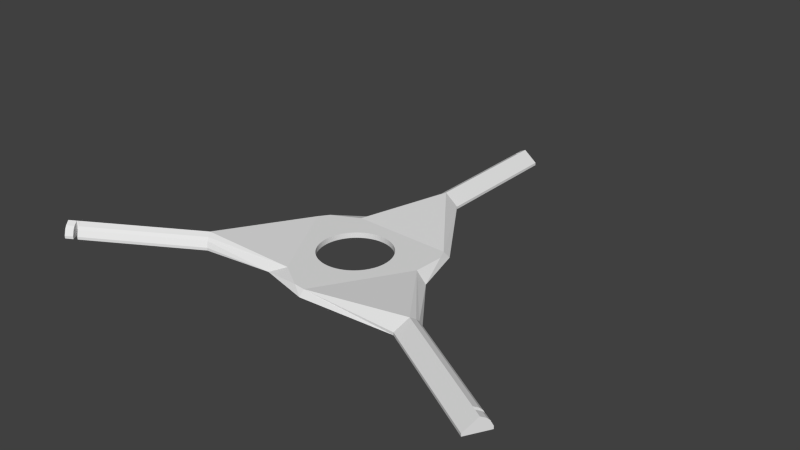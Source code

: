 # Source: propeller-attachment.blend  (saved by Blender 2.72.0; exported with 4.5.12 LTS)
import bpy
from mathutils import Matrix  # noqa: F401  (used for matrix-valued properties, if any)

bpy.ops.wm.read_factory_settings(use_empty=True)
scene = bpy.context.scene
scene.name = 'Scene'

# ---- collections
col_collection_1 = bpy.data.collections.new('Collection 1'); scene.collection.children.link(col_collection_1)

# ---- world
world_world = bpy.data.worlds.new('World'); scene.world = world_world
world_world.color = (0.05088, 0.05088, 0.05088)
world_world.use_sun_shadow = False
world_world.sun_shadow_jitter_overblur = 0.0
world_world.cycles.sampling_method = 'MANUAL'
world_world.cycles.sample_map_resolution = 256

# ---- meshes
me_plane = bpy.data.meshes.new('Plane')
me_plane.from_pydata([(13.43, -25.31, 1.907e-06), (13.83, -24.56, 1.907e-06), (14.19, -23.79, 1.907e-06), (14.49, -22.99, 1.907e-06), (14.73, -22.18, 1.907e-06), (14.93, -21.35, 1.907e-06), (15.06, -20.51, 1.907e-06), (15.15, -19.66, 1.907e-06), (15.17, -18.81, 1.907e-06), (15.15, -17.96, 1.907e-06), (15.06, -17.11, 1.907e-06), (14.93, -16.28, 1.907e-06), (14.73, -15.45, 1.907e-06), (14.49, -14.63, 1.907e-06), (14.19, -13.84, 1.907e-06), (13.83, -13.06, 1.907e-06), (13.43, -12.31, 1.907e-06), (12.98, -11.59, 1.907e-06), (12.49, -10.9, 1.907e-06), (11.95, -10.24, 1.907e-06), (11.37, -9.619, 1.907e-06), (10.75, -9.038, 1.907e-06), (10.09, -8.498, 1.907e-06), (9.397, -8.003, 1.907e-06), (8.675, -7.553, 1.907e-06), (7.925, -7.152, 1.907e-06), (7.15, -6.801, 1.907e-06), (6.354, -6.502, 1.907e-06), (5.54, -6.255, 1.907e-06), (4.711, -6.061, 1.907e-06), (3.872, -5.923, 1.907e-06), (3.025, -5.84, 1.907e-06), (2.175, -5.812, 1.907e-06), (1.325, -5.839, 1.907e-06), (0.4781, -5.923, 1.907e-06), (-0.3612, -6.061, 1.907e-06), (-1.19, -6.255, 1.907e-06), (-2.004, -6.502, 1.907e-06), (-2.8, -6.801, 1.907e-06), (-3.575, -7.152, 1.907e-06), (-4.325, -7.553, 1.907e-06), (-5.047, -8.003, 1.907e-06), (-5.739, -8.498, 1.907e-06), (-6.397, -9.038, 1.907e-06), (-7.017, -9.619, 1.907e-06), (-7.599, -10.24, 1.907e-06), (-8.139, -10.9, 1.907e-06), (-8.634, -11.59, 1.907e-06), (-9.083, -12.31, 1.907e-06), (-9.484, -13.06, 1.907e-06), (-9.835, -13.84, 1.907e-06), (-10.14, -14.63, 1.907e-06), (-10.38, -15.45, 1.907e-06), (-10.58, -16.28, 1.907e-06), (-10.71, -17.11, 1.907e-06), (-10.8, -17.96, 1.907e-06), (-10.83, -18.81, 1.907e-06), (-10.8, -19.66, 1.907e-06), (-10.71, -20.51, 1.907e-06), (-10.58, -21.35, 1.907e-06), (-10.38, -22.18, 1.907e-06), (-10.14, -22.99, 1.907e-06), (-9.835, -23.79, 1.907e-06), (-9.484, -24.56, 1.907e-06), (-9.083, -25.31, 1.907e-06), (-8.634, -26.03, 1.907e-06), (-8.139, -26.73, 1.907e-06), (-7.599, -27.38, 1.907e-06), (-7.017, -28.0, 1.907e-06), (-6.396, -28.59, 1.907e-06), (-5.739, -29.13, 1.907e-06), (-5.047, -29.62, 1.907e-06), (-4.325, -30.07, 1.907e-06), (-3.575, -30.47, 1.907e-06), (-2.8, -30.82, 1.907e-06), (-2.004, -31.12, 1.907e-06), (-1.19, -31.37, 1.907e-06), (-0.3612, -31.56, 1.907e-06), (0.4782, -31.7, 1.907e-06), (1.325, -31.78, 1.907e-06), (2.175, -31.81, 1.907e-06), (3.025, -31.78, 1.907e-06), (3.872, -31.7, 1.907e-06), (4.711, -31.56, 1.907e-06), (5.54, -31.37, 1.907e-06), (6.354, -31.12, 1.907e-06), (7.15, -30.82, 1.907e-06), (7.925, -30.47, 1.907e-06), (8.675, -30.07, 1.907e-06), (9.397, -29.62, 1.907e-06), (10.09, -29.13, 1.907e-06), (10.75, -28.59, 1.907e-06), (11.37, -28.0, 1.907e-06), (11.95, -27.38, 1.907e-06), (12.49, -26.73, 1.907e-06), (12.98, -26.03, 1.907e-06), (31.42, -19.15, 1.907e-06), (6.505, 11.69, 1.907e-06), (46.86, 1.791, 1.907e-06), (42.36, 9.585, 1.907e-06), (26.42, -37.81, 1.907e-06), (-12.74, -43.97, 1.907e-06), (-2.325, -67.81, 1.907e-06), (6.675, -67.81, 1.907e-06), (-26.4, -30.31, 1.907e-06), (-12.16, 6.688, 1.907e-06), (-38.01, 9.585, 1.907e-06), (-42.51, 1.791, 1.907e-06), (13.83, -24.56, 2.0), (13.43, -25.31, 2.0), (14.19, -23.79, 2.0), (14.49, -22.99, 2.0), (14.73, -22.18, 2.0), (14.93, -21.35, 2.0), (15.06, -20.51, 2.0), (15.15, -19.66, 2.0), (15.17, -18.81, 2.0), (15.15, -17.96, 2.0), (15.06, -17.11, 2.0), (14.93, -16.28, 2.0), (14.73, -15.45, 2.0), (14.49, -14.63, 2.0), (14.19, -13.84, 2.0), (13.83, -13.06, 2.0), (13.43, -12.31, 2.0), (12.98, -11.59, 2.0), (12.49, -10.9, 2.0), (11.95, -10.24, 2.0), (11.37, -9.619, 2.0), (10.75, -9.038, 2.0), (10.09, -8.498, 2.0), (9.397, -8.003, 2.0), (8.675, -7.553, 2.0), (7.925, -7.152, 2.0), (7.15, -6.801, 2.0), (6.354, -6.502, 2.0), (5.54, -6.255, 2.0), (4.711, -6.061, 2.0), (3.872, -5.923, 2.0), (3.025, -5.84, 2.0), (2.175, -5.812, 2.0), (1.325, -5.839, 2.0), (0.4781, -5.923, 2.0), (-0.3612, -6.061, 2.0), (-1.19, -6.255, 2.0), (-2.004, -6.502, 2.0), (-2.8, -6.801, 2.0), (-3.575, -7.152, 2.0), (-4.325, -7.553, 2.0), (-5.047, -8.003, 2.0), (-5.739, -8.498, 2.0), (-6.397, -9.038, 2.0), (-7.017, -9.619, 2.0), (-7.599, -10.24, 2.0), (-8.139, -10.9, 2.0), (-8.634, -11.59, 2.0), (-9.083, -12.31, 2.0), (-9.484, -13.06, 2.0), (-9.835, -13.84, 2.0), (-10.14, -14.63, 2.0), (-10.38, -15.45, 2.0), (-10.58, -16.28, 2.0), (-10.71, -17.11, 2.0), (-10.8, -17.96, 2.0), (-10.83, -18.81, 2.0), (-10.8, -19.66, 2.0), (-10.71, -20.51, 2.0), (-10.58, -21.35, 2.0), (-10.38, -22.18, 2.0), (-10.14, -22.99, 2.0), (-9.835, -23.79, 2.0), (-9.484, -24.56, 2.0), (-9.083, -25.31, 2.0), (-8.634, -26.03, 2.0), (-8.139, -26.73, 2.0), (-7.599, -27.38, 2.0), (-7.017, -28.0, 2.0), (-6.396, -28.59, 2.0), (-5.739, -29.13, 2.0), (-5.047, -29.62, 2.0), (-4.325, -30.07, 2.0), (-3.575, -30.47, 2.0), (-2.8, -30.82, 2.0), (-2.004, -31.12, 2.0), (-1.19, -31.37, 2.0), (-0.3612, -31.56, 2.0), (0.4782, -31.7, 2.0), (1.325, -31.78, 2.0), (2.175, -31.81, 2.0), (3.025, -31.78, 2.0), (3.872, -31.7, 2.0), (4.711, -31.56, 2.0), (5.54, -31.37, 2.0), (6.354, -31.12, 2.0), (7.15, -30.82, 2.0), (7.925, -30.47, 2.0), (8.675, -30.07, 2.0), (9.397, -29.62, 2.0), (10.09, -29.13, 2.0), (10.75, -28.59, 2.0), (11.37, -28.0, 2.0), (11.95, -27.38, 2.0), (12.49, -26.73, 2.0), (12.98, -26.03, 2.0), (26.42, -32.81, 2.0), (-22.07, -32.81, 2.0), (2.175, 9.188, 2.0), (25.75, -21.65, 2.0), (6.505, 9.688, 2.0), (24.69, -36.81, 2.0), (-12.07, -37.81, 2.0), (-24.67, -29.31, 2.0), (-7.155, 3.028, 2.0), (-81.31, 34.59, 1.907e-06), (-85.81, 26.79, 1.907e-06), (-2.325, -117.8, 1.907e-06), (6.675, -117.8, 1.907e-06), (90.16, 26.79, 1.907e-06), (85.66, 34.59, 1.907e-06), (88.16, 30.26, 5.0), (90.16, 26.79, 1.0), (85.66, 34.59, 1.0), (89.66, 27.66, 3.0), (89.16, 28.52, 4.0), (44.86, 5.255, 5.0), (46.86, 1.791, 1.0), (42.36, 9.585, 1.0), (46.36, 2.657, 3.0), (45.86, 3.523, 4.0), (1.675, -117.8, 5.0), (6.675, -117.8, 1.0), (-2.325, -117.8, 1.0), (-1.325, -117.8, 3.0), (-0.3248, -117.8, 4.0), (-2.325, -67.81, 1.0), (6.675, -67.81, 1.0), (1.675, -67.81, 5.0), (-1.325, -67.81, 3.0), (-0.3248, -67.81, 4.0), (-83.31, 31.12, 5.0), (-81.31, 34.59, 1.0), (-85.81, 26.79, 1.0), (-81.81, 33.72, 3.0), (-82.31, 32.85, 4.0), (-40.01, 6.121, 5.0), (-42.51, 1.791, 1.0), (-38.01, 9.585, 1.0), (-38.51, 8.719, 3.0), (-39.01, 7.853, 4.0), (-78.71, 33.09, 1.907e-06), (-80.71, 29.62, 5.0), (-78.71, 33.09, 1.0), (-79.21, 32.22, 3.0), (-79.71, 31.35, 4.0), (-77.41, 32.34, 1.907e-06), (-79.41, 28.87, 5.0), (-77.41, 32.34, 1.0), (-77.91, 31.47, 3.0), (-78.41, 30.6, 4.0), (-80.71, 29.62, 1.907e-06), (-79.41, 28.87, 1.907e-06), (87.56, 25.29, 1.907e-06), (85.56, 28.76, 5.0), (87.56, 25.29, 1.0), (87.06, 26.16, 3.0), (86.56, 27.02, 4.0), (86.26, 24.54, 1.907e-06), (84.26, 28.01, 5.0), (86.26, 24.54, 1.0), (85.76, 25.41, 3.0), (85.26, 26.27, 4.0), (85.56, 28.76, 1.907e-06), (84.26, 28.01, 1.907e-06), (-2.325, -114.8, 1.907e-06), (1.675, -114.8, 5.0), (-2.325, -114.8, 1.0), (-1.325, -114.8, 3.0), (-0.3248, -114.8, 4.0), (-2.325, -113.3, 1.907e-06), (1.675, -113.3, 5.0), (-2.325, -113.3, 1.0), (-1.325, -113.3, 3.0), (-0.3248, -113.3, 4.0), (1.675, -114.8, 1.907e-06), (1.675, -113.3, 1.907e-06)], [], [(21, 20, 128, 129), (72, 71, 179, 180), (20, 19, 127, 128), (108, 109, 204, 207, 208, 206, 140, 139, 138, 137, 136, 135, 134, 133, 132, 131, 130, 129, 128, 127, 126, 125, 124, 123, 122, 121, 120, 119, 118, 117, 116, 115, 114, 113, 112, 111, 110), (172, 205, 210, 209, 204, 109, 203, 202, 201, 200, 199, 198, 197, 196, 195, 194, 193, 192, 191, 190, 189, 188, 187, 186, 185, 184, 183, 182, 181, 180, 179, 178, 177, 176, 175, 174, 173), (140, 206, 212, 211, 205, 172, 171, 170, 169, 168, 167, 166, 165, 164, 163, 162, 161, 160, 159, 158, 157, 156, 155, 154, 153, 152, 151, 150, 149, 148, 147, 146, 145, 144, 143, 142, 141), (73, 72, 180, 181), (22, 21, 129, 130), (74, 73, 181, 182), (23, 22, 130, 131), (75, 74, 182, 183), (24, 23, 131, 132), (76, 75, 183, 184), (25, 24, 132, 133), (77, 76, 184, 185), (26, 25, 133, 134), (78, 77, 185, 186), (27, 26, 134, 135), (79, 78, 186, 187), (28, 27, 135, 136), (80, 79, 187, 188), (29, 28, 136, 137), (81, 80, 188, 189), (30, 29, 137, 138), (82, 81, 189, 190), (31, 30, 138, 139), (83, 82, 190, 191), (32, 31, 139, 140), (84, 83, 191, 192), (33, 32, 140, 141), (85, 84, 192, 193), (34, 33, 141, 142), (86, 85, 193, 194), (35, 34, 142, 143), (87, 86, 194, 195), (36, 35, 143, 144), (88, 87, 195, 196), (37, 36, 144, 145), (89, 88, 196, 197), (38, 37, 145, 146), (90, 89, 197, 198), (39, 38, 146, 147), (91, 90, 198, 199), (40, 39, 147, 148), (92, 91, 199, 200), (41, 40, 148, 149), (93, 92, 200, 201), (42, 41, 149, 150), (94, 93, 201, 202), (43, 42, 150, 151), (95, 94, 202, 203), (44, 43, 151, 152), (0, 95, 203, 109), (45, 44, 152, 153), (46, 45, 153, 154), (47, 46, 154, 155), (48, 47, 155, 156), (49, 48, 156, 157), (50, 49, 157, 158), (51, 50, 158, 159), (52, 51, 159, 160), (1, 0, 109, 108), (204, 96, 207), (53, 52, 160, 161), (2, 1, 108, 110), (105, 206, 97), (54, 53, 161, 162), (3, 2, 110, 111), (55, 54, 162, 163), (4, 3, 111, 112), (105, 106, 246), (56, 55, 163, 164), (5, 4, 112, 113), (205, 101, 210), (57, 56, 164, 165), (6, 5, 113, 114), (58, 57, 165, 166), (7, 6, 114, 115), (59, 58, 166, 167), (8, 7, 115, 116), (60, 59, 167, 168), (9, 8, 116, 117), (61, 60, 168, 169), (10, 9, 117, 118), (62, 61, 169, 170), (11, 10, 118, 119), (63, 62, 170, 171), (12, 11, 119, 120), (64, 63, 171, 172), (13, 12, 120, 121), (104, 101, 205), (65, 64, 172, 173), (14, 13, 121, 122), (66, 65, 173, 174), (15, 14, 122, 123), (67, 66, 174, 175), (16, 15, 123, 124), (68, 67, 175, 176), (17, 16, 124, 125), (69, 68, 176, 177), (18, 17, 125, 126), (70, 69, 177, 178), (19, 18, 126, 127), (71, 70, 178, 179), (236, 210, 238), (209, 236, 235), (99, 226, 221, 218), (99, 97, 208, 226), (207, 228, 224), (248, 212, 247), (101, 237, 210), (101, 102, 234), (270, 269, 268, 266, 272, 267), (222, 264, 263, 220), (223, 222, 220, 217, 218, 221, 219), (243, 242, 240, 213, 214, 241, 239), (233, 232, 231, 215, 216, 230, 229), (265, 262, 271, 261, 263, 264), (262, 267, 272, 271), (208, 207, 224), (100, 209, 235, 103), (237, 238, 210), (236, 209, 210), (206, 105, 212), (244, 245, 211), (258, 257, 256, 254, 260, 255), (104, 211, 245, 107), (244, 211, 212), (212, 248, 244), (207, 227, 228), (220, 263, 261, 217), (97, 32, 33, 34, 35, 36, 37, 38, 39, 40, 41, 42, 43, 44, 45, 46, 47, 48, 49, 50, 51, 52, 53, 54, 55, 56, 57, 58, 59, 60, 61, 62, 63, 64, 104, 107, 214, 213, 249, 259, 260, 254, 106, 105), (98, 225, 96), (96, 225, 227), (226, 208, 224), (246, 247, 105), (97, 99, 218, 217, 261, 271, 272, 266, 98, 96, 100, 0, 1, 2, 3, 4, 5, 6, 7, 8, 9, 10, 11, 12, 13, 14, 15, 16, 17, 18, 19, 20, 21, 22, 23, 24, 25, 26, 27, 28, 29, 30, 31, 32), (204, 100, 96), (209, 100, 204), (206, 208, 97), (205, 211, 104), (250, 255, 260, 259), (223, 265, 264, 222), (219, 262, 265, 223), (231, 275, 273, 215), (230, 216, 103, 235), (277, 274, 283, 273, 275, 276), (282, 281, 280, 278, 284, 279), (232, 276, 275, 231), (233, 277, 276, 232), (229, 274, 277, 233), (274, 279, 284, 283), (229, 230, 235, 236, 279, 274), (236, 238, 282, 279), (238, 237, 281, 282), (237, 234, 280, 281), (234, 102, 278, 280), (253, 250, 259, 249, 251, 252), (239, 250, 253, 243), (243, 253, 252, 242), (242, 252, 251, 240), (240, 251, 249, 213), (241, 214, 107, 245), (244, 255, 250, 239, 241, 245), (244, 248, 258, 255), (248, 247, 257, 258), (247, 246, 256, 257), (246, 106, 254, 256), (224, 267, 262, 219, 221, 226), (267, 224, 228, 270), (228, 227, 269, 270), (227, 225, 268, 269), (225, 98, 266, 268), (101, 104, 64, 65, 66, 67, 68, 69, 70, 71, 72, 73, 74, 75, 76, 77, 78, 79, 80, 81, 82, 83, 84, 85, 86, 87, 88, 89, 90, 91, 92, 93, 94, 95, 0, 100, 103, 216, 215, 273, 283, 284, 278, 102), (96, 227, 207), (105, 247, 212), (234, 237, 101)])
me_plane.use_remesh_preserve_volume = False
me_plane.use_remesh_preserve_attributes = False
me_plane.use_mirror_vertex_groups = False
me_plane.update()

# ---- objects
ob_plane = bpy.data.objects.new('Plane', me_plane)

# ---- transforms, parenting, visibility, modifiers, constraints
ob_plane.location = (0.0, 0.0, 0.0)
ob_plane.rotation_euler = (-3.142, -0.0, 0.0)
ob_plane.scale = (1.0, 1.0, -1.0)
ob_plane.lineart.crease_threshold = 0.0

# ---- collection membership
col_collection_1.objects.link(ob_plane)

# ---- scene / render settings (as saved in the file)
scene.frame_start = 4; scene.frame_end = 250; scene.frame_set(0)
scene.render.engine = 'BLENDER_EEVEE_NEXT'
scene.render.resolution_percentage = 50
scene.render.dither_intensity = 0.0
scene.cycles.use_denoising = False
scene.cycles.samples = 10
scene.cycles.sampling_pattern = 'TABULATED_SOBOL'
scene.cycles.light_sampling_threshold = 0.0
scene.cycles.use_adaptive_sampling = False
scene.cycles.use_light_tree = False
scene.cycles.blur_glossy = 0.0
scene.cycles.pixel_filter_type = 'GAUSSIAN'
scene.cycles.sample_clamp_indirect = 0.0
scene.view_settings.view_transform = 'Standard'
bpy.context.view_layer.update()

# ---- added for rendering (the .blend has no active camera and no usable light): camera, sun
cam_auto = bpy.data.cameras.new('AutoCamera')
cam_auto.lens = 50.0
cam_auto.sensor_width = 36.0
cam_auto.clip_end = 3780.83
ob_auto_camera = bpy.data.objects.new('AutoCamera', cam_auto)
scene.collection.objects.link(ob_auto_camera)
ob_auto_camera.location = (217.608, -216.907, 174.846)
ob_auto_camera.rotation_euler = (1.09748, -7.21219e-08, 0.694738)
scene.camera = ob_auto_camera
light_auto_sun = bpy.data.lights.new('AutoSun', 'SUN')
light_auto_sun.energy = 3.0
light_auto_sun.angle = 0.0523599
ob_auto_sun = bpy.data.objects.new('AutoSun', light_auto_sun)
scene.collection.objects.link(ob_auto_sun)
ob_auto_sun.rotation_euler = (0.872665, 0.174533, 0.523599)
bpy.context.view_layer.update()
